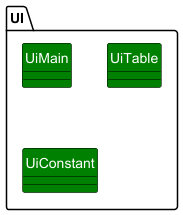

The diagram above was rendered by PlantUML. Its source (embedded in the PNG):
@startuml
skinparam classBackgroundColor green
skinparam classBorderColor black
skinparam classArrowColor darkgreen
skinparam classFontColor white
hide circle

package  UI {
    class UiMain
    class UiTable
    class UiConstant
}

@enduml